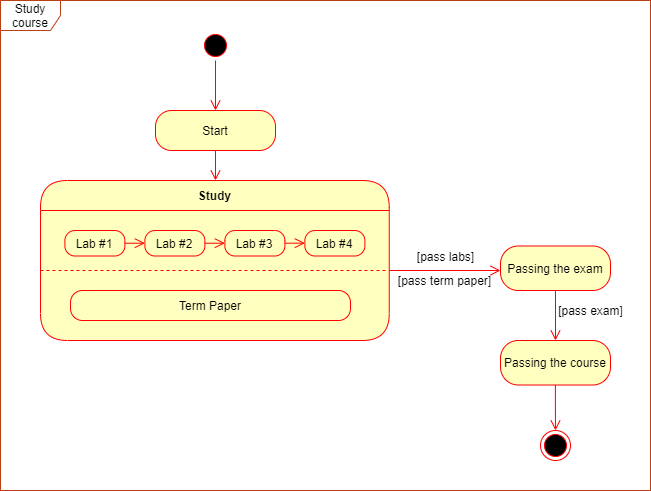

The diagram above was exported from draw.io. Its source (the exported page's mxGraphModel, read from the mxfile embedded in the PNG):
<mxGraphModel dx="1024" dy="592" grid="1" gridSize="10" guides="1" tooltips="1" connect="1" arrows="1" fold="1" page="1" pageScale="1" pageWidth="827" pageHeight="1169" math="0" shadow="0">
  <root>
    <mxCell id="0" />
    <mxCell id="1" parent="0" />
    <mxCell id="iS0TvYPdSfrJgeMTZOnv-45" value="" style="rounded=0;whiteSpace=wrap;html=1;strokeColor=#B84014;" vertex="1" parent="1">
      <mxGeometry x="170" y="80" width="650" height="490" as="geometry" />
    </mxCell>
    <mxCell id="iS0TvYPdSfrJgeMTZOnv-1" value="" style="ellipse;html=1;shape=startState;fillColor=#000000;strokeColor=#ff0000;" vertex="1" parent="1">
      <mxGeometry x="370" y="110" width="30" height="30" as="geometry" />
    </mxCell>
    <mxCell id="iS0TvYPdSfrJgeMTZOnv-2" value="" style="edgeStyle=orthogonalEdgeStyle;html=1;verticalAlign=bottom;endArrow=open;endSize=8;strokeColor=#ff0000;entryX=0.5;entryY=0;entryDx=0;entryDy=0;" edge="1" source="iS0TvYPdSfrJgeMTZOnv-1" parent="1" target="iS0TvYPdSfrJgeMTZOnv-6">
      <mxGeometry relative="1" as="geometry">
        <mxPoint x="385" y="160" as="targetPoint" />
      </mxGeometry>
    </mxCell>
    <mxCell id="iS0TvYPdSfrJgeMTZOnv-3" value="Study" style="swimlane;html=1;fontStyle=1;align=center;verticalAlign=middle;childLayout=stackLayout;horizontal=1;startSize=30;horizontalStack=0;resizeParent=0;resizeLast=1;container=0;fontColor=#000000;collapsible=0;rounded=1;arcSize=30;strokeColor=#ff0000;fillColor=#ffffc0;swimlaneFillColor=#ffffc0;dropTarget=0;" vertex="1" parent="1">
      <mxGeometry x="210" y="260" width="348.75" height="160" as="geometry" />
    </mxCell>
    <mxCell id="iS0TvYPdSfrJgeMTZOnv-6" value="Start" style="rounded=1;whiteSpace=wrap;html=1;arcSize=40;fontColor=#000000;fillColor=#ffffc0;strokeColor=#ff0000;" vertex="1" parent="1">
      <mxGeometry x="325" y="190" width="120" height="40" as="geometry" />
    </mxCell>
    <mxCell id="iS0TvYPdSfrJgeMTZOnv-7" value="" style="edgeStyle=orthogonalEdgeStyle;html=1;verticalAlign=bottom;endArrow=open;endSize=8;strokeColor=#ff0000;" edge="1" source="iS0TvYPdSfrJgeMTZOnv-6" parent="1">
      <mxGeometry relative="1" as="geometry">
        <mxPoint x="385" y="260" as="targetPoint" />
      </mxGeometry>
    </mxCell>
    <mxCell id="iS0TvYPdSfrJgeMTZOnv-11" value="Term Paper" style="rounded=1;whiteSpace=wrap;html=1;arcSize=40;fontColor=#000000;fillColor=#ffffc0;strokeColor=#ff0000;" vertex="1" parent="1">
      <mxGeometry x="240" y="370" width="280" height="30" as="geometry" />
    </mxCell>
    <mxCell id="iS0TvYPdSfrJgeMTZOnv-13" value="Lab #1" style="rounded=1;whiteSpace=wrap;html=1;arcSize=40;fontColor=#000000;fillColor=#ffffc0;strokeColor=#ff0000;" vertex="1" parent="1">
      <mxGeometry x="234.38" y="310" width="60" height="25.5" as="geometry" />
    </mxCell>
    <mxCell id="iS0TvYPdSfrJgeMTZOnv-19" value="" style="edgeStyle=orthogonalEdgeStyle;html=1;verticalAlign=bottom;endArrow=open;endSize=8;strokeColor=#ff0000;entryX=0.5;entryY=0;entryDx=0;entryDy=0;" edge="1" parent="1" source="iS0TvYPdSfrJgeMTZOnv-36" target="iS0TvYPdSfrJgeMTZOnv-37">
      <mxGeometry relative="1" as="geometry">
        <mxPoint x="714.86" y="420" as="targetPoint" />
        <mxPoint x="714.86" y="350" as="sourcePoint" />
        <Array as="points" />
      </mxGeometry>
    </mxCell>
    <mxCell id="iS0TvYPdSfrJgeMTZOnv-27" value="" style="edgeStyle=orthogonalEdgeStyle;html=1;verticalAlign=bottom;endArrow=none;endSize=8;strokeColor=#ff0000;endFill=0;dashed=1;" edge="1" parent="1">
      <mxGeometry relative="1" as="geometry">
        <mxPoint x="557.5" y="350" as="targetPoint" />
        <mxPoint x="210" y="350" as="sourcePoint" />
      </mxGeometry>
    </mxCell>
    <mxCell id="iS0TvYPdSfrJgeMTZOnv-28" value="Lab #2" style="rounded=1;whiteSpace=wrap;html=1;arcSize=40;fontColor=#000000;fillColor=#ffffc0;strokeColor=#ff0000;" vertex="1" parent="1">
      <mxGeometry x="314.38" y="310" width="60" height="25.5" as="geometry" />
    </mxCell>
    <mxCell id="iS0TvYPdSfrJgeMTZOnv-29" value="Lab #3" style="rounded=1;whiteSpace=wrap;html=1;arcSize=40;fontColor=#000000;fillColor=#ffffc0;strokeColor=#ff0000;" vertex="1" parent="1">
      <mxGeometry x="394.38" y="310" width="60" height="25.5" as="geometry" />
    </mxCell>
    <mxCell id="iS0TvYPdSfrJgeMTZOnv-30" value="Lab #4" style="rounded=1;whiteSpace=wrap;html=1;arcSize=40;fontColor=#000000;fillColor=#ffffc0;strokeColor=#ff0000;" vertex="1" parent="1">
      <mxGeometry x="474.38" y="310" width="60" height="25.5" as="geometry" />
    </mxCell>
    <mxCell id="iS0TvYPdSfrJgeMTZOnv-31" value="" style="edgeStyle=orthogonalEdgeStyle;html=1;verticalAlign=bottom;endArrow=open;endSize=8;strokeColor=#ff0000;exitX=1;exitY=0.5;exitDx=0;exitDy=0;" edge="1" parent="1" source="iS0TvYPdSfrJgeMTZOnv-29">
      <mxGeometry relative="1" as="geometry">
        <mxPoint x="474.38" y="322.65" as="targetPoint" />
        <mxPoint x="460" y="323" as="sourcePoint" />
        <Array as="points">
          <mxPoint x="474" y="323" />
        </Array>
      </mxGeometry>
    </mxCell>
    <mxCell id="iS0TvYPdSfrJgeMTZOnv-32" value="" style="edgeStyle=orthogonalEdgeStyle;html=1;verticalAlign=bottom;endArrow=open;endSize=8;strokeColor=#ff0000;exitX=1;exitY=0.5;exitDx=0;exitDy=0;" edge="1" parent="1">
      <mxGeometry relative="1" as="geometry">
        <mxPoint x="394.38" y="322.7" as="targetPoint" />
        <mxPoint x="374.38" y="322.80000000000007" as="sourcePoint" />
        <Array as="points">
          <mxPoint x="394" y="323.05" />
        </Array>
      </mxGeometry>
    </mxCell>
    <mxCell id="iS0TvYPdSfrJgeMTZOnv-33" value="" style="edgeStyle=orthogonalEdgeStyle;html=1;verticalAlign=bottom;endArrow=open;endSize=8;strokeColor=#ff0000;exitX=1;exitY=0.5;exitDx=0;exitDy=0;" edge="1" parent="1">
      <mxGeometry relative="1" as="geometry">
        <mxPoint x="314.38" y="322.7" as="targetPoint" />
        <mxPoint x="294.38" y="322.80000000000007" as="sourcePoint" />
        <Array as="points">
          <mxPoint x="314" y="323.05" />
        </Array>
      </mxGeometry>
    </mxCell>
    <mxCell id="iS0TvYPdSfrJgeMTZOnv-35" value="" style="edgeStyle=orthogonalEdgeStyle;html=1;verticalAlign=bottom;endArrow=open;endSize=8;strokeColor=#ff0000;entryX=0;entryY=0.551;entryDx=0;entryDy=0;entryPerimeter=0;" edge="1" parent="1" target="iS0TvYPdSfrJgeMTZOnv-36">
      <mxGeometry relative="1" as="geometry">
        <mxPoint x="628.75" y="350" as="targetPoint" />
        <mxPoint x="558.75" y="350" as="sourcePoint" />
      </mxGeometry>
    </mxCell>
    <mxCell id="iS0TvYPdSfrJgeMTZOnv-36" value="Passing the exam" style="rounded=1;whiteSpace=wrap;html=1;arcSize=40;fontColor=#000000;fillColor=#ffffc0;strokeColor=#ff0000;" vertex="1" parent="1">
      <mxGeometry x="670" y="325.5" width="110" height="44.5" as="geometry" />
    </mxCell>
    <mxCell id="iS0TvYPdSfrJgeMTZOnv-37" value="Passing the course" style="rounded=1;whiteSpace=wrap;html=1;arcSize=40;fontColor=#000000;fillColor=#ffffc0;strokeColor=#ff0000;" vertex="1" parent="1">
      <mxGeometry x="670" y="420" width="110" height="44.5" as="geometry" />
    </mxCell>
    <mxCell id="iS0TvYPdSfrJgeMTZOnv-39" value="[pass labs]" style="text;html=1;align=center;verticalAlign=middle;resizable=0;points=[];autosize=1;" vertex="1" parent="1">
      <mxGeometry x="580" y="325.5" width="70" height="20" as="geometry" />
    </mxCell>
    <mxCell id="iS0TvYPdSfrJgeMTZOnv-40" value="[pass t&lt;span&gt;erm paper&lt;/span&gt;]" style="text;html=1;align=center;verticalAlign=middle;resizable=0;points=[];autosize=1;" vertex="1" parent="1">
      <mxGeometry x="558.75" y="350" width="110" height="20" as="geometry" />
    </mxCell>
    <mxCell id="iS0TvYPdSfrJgeMTZOnv-41" value="[pass exam]" style="text;html=1;align=center;verticalAlign=middle;resizable=0;points=[];autosize=1;" vertex="1" parent="1">
      <mxGeometry x="720" y="380" width="80" height="20" as="geometry" />
    </mxCell>
    <mxCell id="iS0TvYPdSfrJgeMTZOnv-42" value="" style="ellipse;html=1;shape=endState;fillColor=#000000;strokeColor=#ff0000;" vertex="1" parent="1">
      <mxGeometry x="710" y="510" width="30" height="30" as="geometry" />
    </mxCell>
    <mxCell id="iS0TvYPdSfrJgeMTZOnv-43" value="" style="edgeStyle=orthogonalEdgeStyle;html=1;verticalAlign=bottom;endArrow=open;endSize=8;strokeColor=#ff0000;entryX=0.5;entryY=0;entryDx=0;entryDy=0;" edge="1" parent="1" target="iS0TvYPdSfrJgeMTZOnv-42">
      <mxGeometry relative="1" as="geometry">
        <mxPoint x="725" y="500" as="targetPoint" />
        <mxPoint x="724.9" y="464.50000000000006" as="sourcePoint" />
        <Array as="points" />
      </mxGeometry>
    </mxCell>
    <mxCell id="iS0TvYPdSfrJgeMTZOnv-44" value="Study course" style="shape=umlFrame;whiteSpace=wrap;html=1;strokeColor=#B84014;" vertex="1" parent="1">
      <mxGeometry x="170" y="80" width="650" height="490" as="geometry" />
    </mxCell>
  </root>
</mxGraphModel>